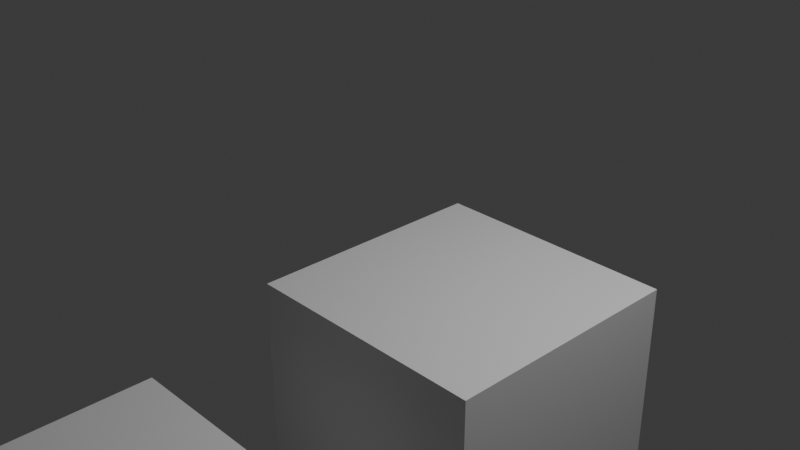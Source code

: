# Source: squarewateranimation.blend  (saved by Blender 4.4.32; exported with 4.5.12 LTS)
import bpy
from mathutils import Matrix  # noqa: F401  (used for matrix-valued properties, if any)

bpy.ops.wm.read_factory_settings(use_empty=True)
scene = bpy.context.scene
scene.name = 'Scene'

# ---- collections
col_collection = bpy.data.collections.new('Collection'); scene.collection.children.link(col_collection)

# ---- world
world_world = bpy.data.worlds.new('World'); scene.world = world_world
world_world.use_nodes = True; world_world.node_tree.nodes.clear()
_N = world_world.node_tree.nodes; _L = world_world.node_tree.links
n0 = _N.new('ShaderNodeOutputWorld'); n0.name = 'World Output'; n0.location = (300, 300)
n1 = _N.new('ShaderNodeBackground'); n1.name = 'Background'; n1.location = (10, 300)
n1.inputs[0].default_value = (0.05088, 0.05088, 0.05088, 1.0)
_L.new(n1.outputs[0], n0.inputs[0])
n0.is_active_output = True
world_world.color = (0.05088, 0.05088, 0.05088)
world_world.sun_shadow_jitter_overblur = 0.0

# ---- cameras
cam_camera = bpy.data.cameras.new('Camera')
cam_camera.clip_end = 100.0
cam_camera.ortho_scale = 7.314

# ---- lights
light_light = bpy.data.lights.new('Light', 'POINT')
light_light.energy = 1000.0
light_light.shadow_soft_size = 0.1

# ---- meshes
me_cube_001 = bpy.data.meshes.new('Cube.001')
me_cube_001.from_pydata([(-1.0, -1.0, -1.0), (-1.0, -1.0, 1.0), (-1.0, 1.0, -1.0), (-1.0, 1.0, 1.0), (1.0, -1.0, -1.0), (1.0, -1.0, 1.0), (1.0, 1.0, -1.0), (1.0, 1.0, 1.0)], [], [(0, 1, 3, 2), (2, 3, 7, 6), (6, 7, 5, 4), (4, 5, 1, 0), (2, 6, 4, 0), (7, 3, 1, 5)])
_uv = me_cube_001.uv_layers.new(name='UVMap')
_uv.uv.foreach_set('vector', [0.375, 0.0, 0.625, 0.0, 0.625, 0.25, 0.375, 0.25, 0.375, 0.25, 0.625, 0.25, 0.625, 0.5, 0.375, 0.5, 0.375, 0.5, 0.625, 0.5, 0.625, 0.75, 0.375, 0.75, 0.375, 0.75, 0.625, 0.75, 0.625, 1.0, 0.375, 1.0, 0.125, 0.5, 0.375, 0.5, 0.375, 0.75, 0.125, 0.75, 0.625, 0.5, 0.875, 0.5, 0.875, 0.75, 0.625, 0.75])
me_cube_001.update()
me_cube_002 = bpy.data.meshes.new('Cube.002')
me_cube_002.from_pydata([(-1.0, -1.0, -1.0), (-1.0, -1.0, 1.0), (-1.0, 1.0, -1.0), (-1.0, 1.0, 1.0), (1.0, -1.0, -1.0), (1.0, -1.0, 1.0), (1.0, 1.0, -1.0), (1.0, 1.0, 1.0)], [], [(0, 1, 3, 2), (2, 3, 7, 6), (6, 7, 5, 4), (4, 5, 1, 0), (2, 6, 4, 0), (7, 3, 1, 5)])
_uv = me_cube_002.uv_layers.new(name='UVMap')
_uv.uv.foreach_set('vector', [0.375, 0.0, 0.625, 0.0, 0.625, 0.25, 0.375, 0.25, 0.375, 0.25, 0.625, 0.25, 0.625, 0.5, 0.375, 0.5, 0.375, 0.5, 0.625, 0.5, 0.625, 0.75, 0.375, 0.75, 0.375, 0.75, 0.625, 0.75, 0.625, 1.0, 0.375, 1.0, 0.125, 0.5, 0.375, 0.5, 0.375, 0.75, 0.125, 0.75, 0.625, 0.5, 0.875, 0.5, 0.875, 0.75, 0.625, 0.75])
me_cube_002.update()
me_cube_003 = bpy.data.meshes.new('Cube.003')
me_cube_003.from_pydata([(-1.0, -1.0, -1.0), (-1.0, -1.0, 1.0), (-1.0, 1.0, -1.0), (-1.0, 1.0, 1.0), (1.0, -1.0, -1.0), (1.0, -1.0, 1.0), (1.0, 1.0, -1.0), (1.0, 1.0, 1.0)], [], [(0, 1, 3, 2), (2, 3, 7, 6), (6, 7, 5, 4), (4, 5, 1, 0), (2, 6, 4, 0), (7, 3, 1, 5)])
_uv = me_cube_003.uv_layers.new(name='UVMap')
_uv.uv.foreach_set('vector', [0.375, 0.0, 0.625, 0.0, 0.625, 0.25, 0.375, 0.25, 0.375, 0.25, 0.625, 0.25, 0.625, 0.5, 0.375, 0.5, 0.375, 0.5, 0.625, 0.5, 0.625, 0.75, 0.375, 0.75, 0.375, 0.75, 0.625, 0.75, 0.625, 1.0, 0.375, 1.0, 0.125, 0.5, 0.375, 0.5, 0.375, 0.75, 0.125, 0.75, 0.625, 0.5, 0.875, 0.5, 0.875, 0.75, 0.625, 0.75])
me_cube_003.update()

# ---- objects
ob_light = bpy.data.objects.new('Light', light_light)
ob_camera = bpy.data.objects.new('Camera', cam_camera)
ob_cube = bpy.data.objects.new('Cube', me_cube_001)
ob_cube_001 = bpy.data.objects.new('Cube.001', me_cube_002)
ob_cube_002 = bpy.data.objects.new('Cube.002', me_cube_003)

# ---- transforms, parenting, visibility, modifiers, constraints
ob_light.location = (4.076, 1.005, 5.904)
ob_light.rotation_euler = (0.6503, 0.05522, 1.866)
ob_light.lock_rotations_4d = False
ob_light.empty_display_type = 'ARROWS'
ob_light.color = (0.0, 0.0, 0.0, 0.0)
ob_light.lineart.crease_threshold = 0.0
ob_camera.location = (7.359, -6.926, 4.958)
ob_camera.rotation_euler = (1.109, 0.0, 0.8149)
ob_camera.lock_rotations_4d = False
ob_camera.empty_display_type = 'ARROWS'
ob_camera.color = (0.0, 0.0, 0.0, 0.0)
ob_camera.display_type = 'WIRE'
ob_camera.lineart.crease_threshold = 0.0
ob_cube.location = (0.9231, -0.04252, -1.73)
ob_cube.scale = (1.339, 1.339, 1.339)
_m = ob_cube.modifiers.new('Fluid', 'FLUID')
_m.fluid_type = 'FLOW'
ob_cube_001.location = (0.0, 0.0, 0.0)
ob_cube_001.scale = (4.65, 4.65, 4.65)
ob_cube_001.display_type = 'SOLID'
_m = ob_cube_001.modifiers.new('Fluid', 'FLUID')
_m.fluid_type = 'DOMAIN'
_m = ob_cube_001.modifiers.new('Liquid Particle System', 'PARTICLE_SYSTEM')
ob_cube_002.location = (0.8729, -3.892, -1.64)
_m = ob_cube_002.modifiers.new('Dynamic Paint', 'DYNAMIC_PAINT')
_m.ui_type = 'BRUSH'

# ---- collection membership
col_collection.objects.link(ob_light)
col_collection.objects.link(ob_camera)
col_collection.objects.link(ob_cube)
col_collection.objects.link(ob_cube_001)
col_collection.objects.link(ob_cube_002)

# ---- scene / render settings (as saved in the file)
scene.camera = ob_camera
scene.frame_start = 1; scene.frame_end = 250; scene.frame_set(131)
scene.render.engine = 'BLENDER_EEVEE_NEXT'
bpy.context.view_layer.update()
